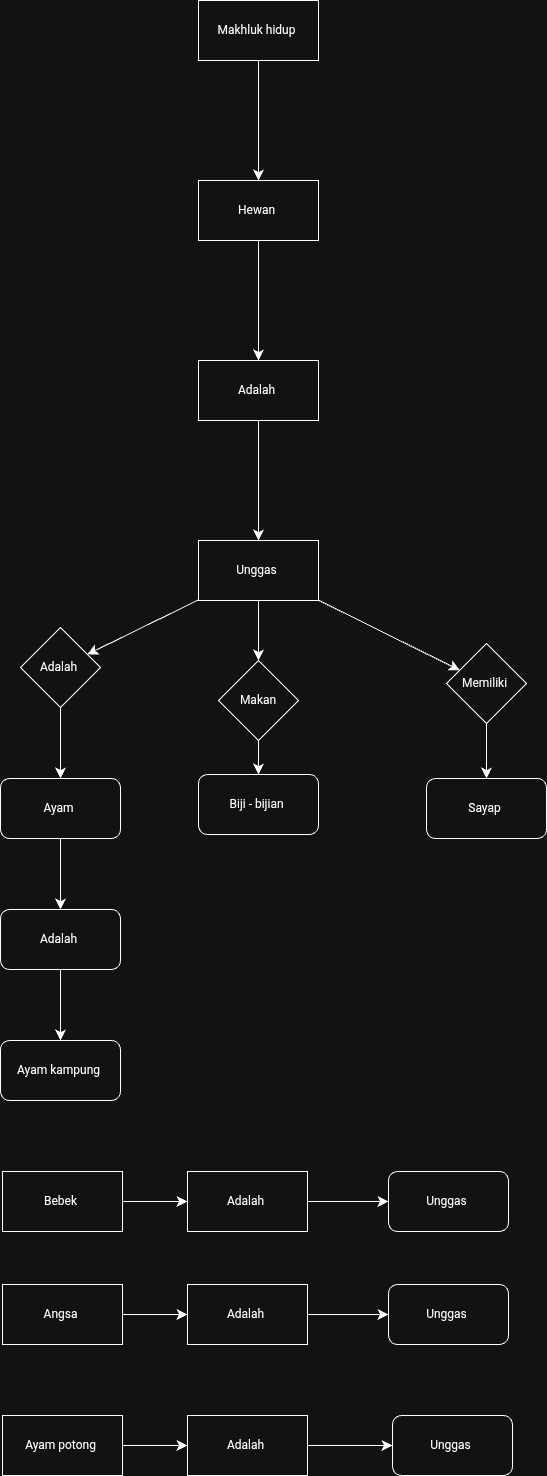

The diagram above was exported from draw.io. Its source (the exported page's mxGraphModel, read from the mxfile embedded in the PNG):
<mxGraphModel dx="1590" dy="2223" grid="0" gridSize="10" guides="1" tooltips="1" connect="1" arrows="1" fold="1" page="0" pageScale="1" pageWidth="827" pageHeight="1169" math="0" shadow="0">
  <root>
    <mxCell id="0" />
    <mxCell id="1" parent="0" />
    <mxCell id="MChdhx4EE_BoOM9qQOHl-15" edge="1" parent="1" source="MChdhx4EE_BoOM9qQOHl-8" style="edgeStyle=none;curved=1;rounded=0;orthogonalLoop=1;jettySize=auto;html=1;fontSize=12;startSize=8;endSize=8;" target="MChdhx4EE_BoOM9qQOHl-14" value="">
      <mxGeometry relative="1" as="geometry" />
    </mxCell>
    <mxCell id="MChdhx4EE_BoOM9qQOHl-8" parent="1" style="rhombus;whiteSpace=wrap;html=1;" value="&lt;font dir=&quot;auto&quot; style=&quot;vertical-align: inherit;&quot;&gt;&lt;font dir=&quot;auto&quot; style=&quot;vertical-align: inherit;&quot;&gt;Adalah&amp;nbsp;&lt;/font&gt;&lt;/font&gt;" vertex="1">
      <mxGeometry height="80" width="80" x="-38" y="797" as="geometry" />
    </mxCell>
    <mxCell id="MChdhx4EE_BoOM9qQOHl-3" edge="1" parent="1" source="MChdhx4EE_BoOM9qQOHl-1" style="edgeStyle=none;curved=1;rounded=0;orthogonalLoop=1;jettySize=auto;html=1;fontSize=12;startSize=8;endSize=8;" target="MChdhx4EE_BoOM9qQOHl-2" value="">
      <mxGeometry relative="1" as="geometry" />
    </mxCell>
    <mxCell id="MChdhx4EE_BoOM9qQOHl-1" parent="1" style="whiteSpace=wrap;html=1;" value="&lt;font dir=&quot;auto&quot; style=&quot;vertical-align: inherit;&quot;&gt;&lt;font dir=&quot;auto&quot; style=&quot;vertical-align: inherit;&quot;&gt;Makhluk hidup&amp;nbsp;&lt;/font&gt;&lt;/font&gt;" vertex="1">
      <mxGeometry height="60" width="120" x="140" y="170" as="geometry" />
    </mxCell>
    <mxCell id="MChdhx4EE_BoOM9qQOHl-5" edge="1" parent="1" source="MChdhx4EE_BoOM9qQOHl-2" style="edgeStyle=none;curved=1;rounded=0;orthogonalLoop=1;jettySize=auto;html=1;fontSize=12;startSize=8;endSize=8;" target="MChdhx4EE_BoOM9qQOHl-4" value="">
      <mxGeometry relative="1" as="geometry" />
    </mxCell>
    <mxCell id="MChdhx4EE_BoOM9qQOHl-2" parent="1" style="whiteSpace=wrap;html=1;" value="&lt;font dir=&quot;auto&quot; style=&quot;vertical-align: inherit;&quot;&gt;&lt;font dir=&quot;auto&quot; style=&quot;vertical-align: inherit;&quot;&gt;Hewan&amp;nbsp;&lt;/font&gt;&lt;/font&gt;" vertex="1">
      <mxGeometry height="60" width="120" x="140" y="350" as="geometry" />
    </mxCell>
    <mxCell id="MChdhx4EE_BoOM9qQOHl-7" edge="1" parent="1" source="MChdhx4EE_BoOM9qQOHl-4" style="edgeStyle=none;curved=1;rounded=0;orthogonalLoop=1;jettySize=auto;html=1;fontSize=12;startSize=8;endSize=8;" target="MChdhx4EE_BoOM9qQOHl-6" value="">
      <mxGeometry relative="1" as="geometry" />
    </mxCell>
    <mxCell id="MChdhx4EE_BoOM9qQOHl-4" parent="1" style="whiteSpace=wrap;html=1;" value="&lt;font dir=&quot;auto&quot; style=&quot;vertical-align: inherit;&quot;&gt;&lt;font dir=&quot;auto&quot; style=&quot;vertical-align: inherit;&quot;&gt;Adalah&amp;nbsp;&lt;/font&gt;&lt;/font&gt;" vertex="1">
      <mxGeometry height="60" width="120" x="140" y="530" as="geometry" />
    </mxCell>
    <mxCell id="MChdhx4EE_BoOM9qQOHl-9" edge="1" parent="1" source="MChdhx4EE_BoOM9qQOHl-6" style="edgeStyle=none;curved=1;rounded=0;orthogonalLoop=1;jettySize=auto;html=1;fontSize=12;startSize=8;endSize=8;" target="MChdhx4EE_BoOM9qQOHl-8" value="">
      <mxGeometry relative="1" as="geometry" />
    </mxCell>
    <mxCell id="MChdhx4EE_BoOM9qQOHl-11" edge="1" parent="1" source="MChdhx4EE_BoOM9qQOHl-6" style="edgeStyle=none;curved=1;rounded=0;orthogonalLoop=1;jettySize=auto;html=1;fontSize=12;startSize=8;endSize=8;" target="MChdhx4EE_BoOM9qQOHl-10" value="">
      <mxGeometry relative="1" as="geometry" />
    </mxCell>
    <mxCell id="MChdhx4EE_BoOM9qQOHl-13" edge="1" parent="1" source="MChdhx4EE_BoOM9qQOHl-6" style="edgeStyle=none;curved=1;rounded=0;orthogonalLoop=1;jettySize=auto;html=1;fontSize=12;startSize=8;endSize=8;" target="MChdhx4EE_BoOM9qQOHl-12" value="">
      <mxGeometry relative="1" as="geometry" />
    </mxCell>
    <mxCell id="MChdhx4EE_BoOM9qQOHl-6" parent="1" style="whiteSpace=wrap;html=1;" value="&lt;font dir=&quot;auto&quot; style=&quot;vertical-align: inherit;&quot;&gt;&lt;font dir=&quot;auto&quot; style=&quot;vertical-align: inherit;&quot;&gt;Unggas&amp;nbsp;&lt;/font&gt;&lt;/font&gt;" vertex="1">
      <mxGeometry height="60" width="120" x="140" y="710" as="geometry" />
    </mxCell>
    <mxCell id="MChdhx4EE_BoOM9qQOHl-23" edge="1" parent="1" source="MChdhx4EE_BoOM9qQOHl-10" style="edgeStyle=none;curved=1;rounded=0;orthogonalLoop=1;jettySize=auto;html=1;fontSize=12;startSize=8;endSize=8;" target="MChdhx4EE_BoOM9qQOHl-22" value="">
      <mxGeometry relative="1" as="geometry" />
    </mxCell>
    <mxCell id="MChdhx4EE_BoOM9qQOHl-10" parent="1" style="rhombus;whiteSpace=wrap;html=1;" value="&lt;font dir=&quot;auto&quot; style=&quot;vertical-align: inherit;&quot;&gt;&lt;font dir=&quot;auto&quot; style=&quot;vertical-align: inherit;&quot;&gt;Makan&lt;/font&gt;&lt;/font&gt;" vertex="1">
      <mxGeometry height="80" width="80" x="160" y="830" as="geometry" />
    </mxCell>
    <mxCell id="MChdhx4EE_BoOM9qQOHl-25" edge="1" parent="1" source="MChdhx4EE_BoOM9qQOHl-12" style="edgeStyle=none;curved=1;rounded=0;orthogonalLoop=1;jettySize=auto;html=1;fontSize=12;startSize=8;endSize=8;" target="MChdhx4EE_BoOM9qQOHl-24" value="">
      <mxGeometry relative="1" as="geometry" />
    </mxCell>
    <mxCell id="MChdhx4EE_BoOM9qQOHl-12" parent="1" style="rhombus;whiteSpace=wrap;html=1;" value="&lt;font dir=&quot;auto&quot; style=&quot;vertical-align: inherit;&quot;&gt;&lt;font dir=&quot;auto&quot; style=&quot;vertical-align: inherit;&quot;&gt;Memiliki&amp;nbsp;&lt;/font&gt;&lt;/font&gt;" vertex="1">
      <mxGeometry height="80" width="80" x="388" y="813" as="geometry" />
    </mxCell>
    <mxCell id="MChdhx4EE_BoOM9qQOHl-17" edge="1" parent="1" source="MChdhx4EE_BoOM9qQOHl-14" style="edgeStyle=none;curved=1;rounded=0;orthogonalLoop=1;jettySize=auto;html=1;fontSize=12;startSize=8;endSize=8;" target="MChdhx4EE_BoOM9qQOHl-16" value="">
      <mxGeometry relative="1" as="geometry" />
    </mxCell>
    <mxCell id="MChdhx4EE_BoOM9qQOHl-14" parent="1" style="rounded=1;whiteSpace=wrap;html=1;" value="&lt;font dir=&quot;auto&quot; style=&quot;vertical-align: inherit;&quot;&gt;&lt;font dir=&quot;auto&quot; style=&quot;vertical-align: inherit;&quot;&gt;Ayam&amp;nbsp;&lt;/font&gt;&lt;/font&gt;" vertex="1">
      <mxGeometry height="60" width="120" x="-58" y="948" as="geometry" />
    </mxCell>
    <mxCell id="MChdhx4EE_BoOM9qQOHl-21" edge="1" parent="1" source="MChdhx4EE_BoOM9qQOHl-16" style="edgeStyle=none;curved=1;rounded=0;orthogonalLoop=1;jettySize=auto;html=1;fontSize=12;startSize=8;endSize=8;" target="MChdhx4EE_BoOM9qQOHl-20" value="">
      <mxGeometry relative="1" as="geometry" />
    </mxCell>
    <mxCell id="MChdhx4EE_BoOM9qQOHl-16" parent="1" style="rounded=1;whiteSpace=wrap;html=1;" value="&lt;font dir=&quot;auto&quot; style=&quot;vertical-align: inherit;&quot;&gt;&lt;font dir=&quot;auto&quot; style=&quot;vertical-align: inherit;&quot;&gt;Adalah&amp;nbsp;&lt;/font&gt;&lt;/font&gt;" vertex="1">
      <mxGeometry height="60" width="120" x="-58" y="1079" as="geometry" />
    </mxCell>
    <mxCell id="MChdhx4EE_BoOM9qQOHl-20" parent="1" style="rounded=1;whiteSpace=wrap;html=1;" value="&lt;font dir=&quot;auto&quot; style=&quot;vertical-align: inherit;&quot;&gt;&lt;font dir=&quot;auto&quot; style=&quot;vertical-align: inherit;&quot;&gt;Ayam kampung&amp;nbsp;&lt;/font&gt;&lt;/font&gt;" vertex="1">
      <mxGeometry height="60" width="120" x="-58" y="1210" as="geometry" />
    </mxCell>
    <mxCell id="MChdhx4EE_BoOM9qQOHl-22" parent="1" style="rounded=1;whiteSpace=wrap;html=1;" value="&lt;font dir=&quot;auto&quot; style=&quot;vertical-align: inherit;&quot;&gt;&lt;font dir=&quot;auto&quot; style=&quot;vertical-align: inherit;&quot;&gt;Biji - bijian&amp;nbsp;&lt;/font&gt;&lt;/font&gt;" vertex="1">
      <mxGeometry height="60" width="120" x="140" y="944" as="geometry" />
    </mxCell>
    <mxCell id="MChdhx4EE_BoOM9qQOHl-24" parent="1" style="rounded=1;whiteSpace=wrap;html=1;" value="&lt;font dir=&quot;auto&quot; style=&quot;vertical-align: inherit;&quot;&gt;&lt;font dir=&quot;auto&quot; style=&quot;vertical-align: inherit;&quot;&gt;Sayap&amp;nbsp;&lt;/font&gt;&lt;/font&gt;" vertex="1">
      <mxGeometry height="60" width="120" x="368" y="948" as="geometry" />
    </mxCell>
    <mxCell id="MChdhx4EE_BoOM9qQOHl-34" edge="1" parent="1" source="MChdhx4EE_BoOM9qQOHl-32" style="edgeStyle=none;curved=1;rounded=0;orthogonalLoop=1;jettySize=auto;html=1;fontSize=12;startSize=8;endSize=8;" target="MChdhx4EE_BoOM9qQOHl-33" value="">
      <mxGeometry relative="1" as="geometry" />
    </mxCell>
    <mxCell id="MChdhx4EE_BoOM9qQOHl-32" parent="1" style="whiteSpace=wrap;html=1;" value="&lt;font dir=&quot;auto&quot; style=&quot;vertical-align: inherit;&quot;&gt;&lt;font dir=&quot;auto&quot; style=&quot;vertical-align: inherit;&quot;&gt;Bebek&amp;nbsp;&lt;/font&gt;&lt;/font&gt;" vertex="1">
      <mxGeometry height="60" width="120" x="-56" y="1341" as="geometry" />
    </mxCell>
    <mxCell id="MChdhx4EE_BoOM9qQOHl-38" edge="1" parent="1" source="MChdhx4EE_BoOM9qQOHl-33" style="edgeStyle=none;curved=1;rounded=0;orthogonalLoop=1;jettySize=auto;html=1;fontSize=12;startSize=8;endSize=8;" target="MChdhx4EE_BoOM9qQOHl-37" value="">
      <mxGeometry relative="1" as="geometry" />
    </mxCell>
    <mxCell id="MChdhx4EE_BoOM9qQOHl-33" parent="1" style="whiteSpace=wrap;html=1;" value="Adalah&amp;nbsp;" vertex="1">
      <mxGeometry height="60" width="120" x="129" y="1341" as="geometry" />
    </mxCell>
    <mxCell id="MChdhx4EE_BoOM9qQOHl-37" parent="1" style="rounded=1;whiteSpace=wrap;html=1;" value="&lt;font dir=&quot;auto&quot; style=&quot;vertical-align: inherit;&quot;&gt;&lt;font dir=&quot;auto&quot; style=&quot;vertical-align: inherit;&quot;&gt;Unggas&amp;nbsp;&lt;/font&gt;&lt;/font&gt;" vertex="1">
      <mxGeometry height="60" width="120" x="330" y="1341" as="geometry" />
    </mxCell>
    <mxCell id="MChdhx4EE_BoOM9qQOHl-41" edge="1" parent="1" source="MChdhx4EE_BoOM9qQOHl-39" style="edgeStyle=none;curved=1;rounded=0;orthogonalLoop=1;jettySize=auto;html=1;fontSize=12;startSize=8;endSize=8;" target="MChdhx4EE_BoOM9qQOHl-40" value="">
      <mxGeometry relative="1" as="geometry" />
    </mxCell>
    <mxCell id="MChdhx4EE_BoOM9qQOHl-39" parent="1" style="whiteSpace=wrap;html=1;" value="&lt;font dir=&quot;auto&quot; style=&quot;vertical-align: inherit;&quot;&gt;&lt;font dir=&quot;auto&quot; style=&quot;vertical-align: inherit;&quot;&gt;Angsa&amp;nbsp;&lt;/font&gt;&lt;/font&gt;" vertex="1">
      <mxGeometry height="60" width="120" x="-56" y="1454" as="geometry" />
    </mxCell>
    <mxCell id="MChdhx4EE_BoOM9qQOHl-43" edge="1" parent="1" source="MChdhx4EE_BoOM9qQOHl-40" style="edgeStyle=none;curved=1;rounded=0;orthogonalLoop=1;jettySize=auto;html=1;fontSize=12;startSize=8;endSize=8;" target="MChdhx4EE_BoOM9qQOHl-42" value="">
      <mxGeometry relative="1" as="geometry" />
    </mxCell>
    <mxCell id="MChdhx4EE_BoOM9qQOHl-40" parent="1" style="whiteSpace=wrap;html=1;" value="&lt;font dir=&quot;auto&quot; style=&quot;vertical-align: inherit;&quot;&gt;&lt;font dir=&quot;auto&quot; style=&quot;vertical-align: inherit;&quot;&gt;Adalah&amp;nbsp;&lt;/font&gt;&lt;/font&gt;" vertex="1">
      <mxGeometry height="60" width="120" x="129" y="1454" as="geometry" />
    </mxCell>
    <mxCell id="MChdhx4EE_BoOM9qQOHl-42" parent="1" style="rounded=1;whiteSpace=wrap;html=1;" value="&lt;font dir=&quot;auto&quot; style=&quot;vertical-align: inherit;&quot;&gt;&lt;font dir=&quot;auto&quot; style=&quot;vertical-align: inherit;&quot;&gt;Unggas&amp;nbsp;&lt;/font&gt;&lt;/font&gt;" vertex="1">
      <mxGeometry height="60" width="120" x="330" y="1454" as="geometry" />
    </mxCell>
    <mxCell id="MChdhx4EE_BoOM9qQOHl-46" edge="1" parent="1" source="MChdhx4EE_BoOM9qQOHl-44" style="edgeStyle=none;curved=1;rounded=0;orthogonalLoop=1;jettySize=auto;html=1;fontSize=12;startSize=8;endSize=8;" target="MChdhx4EE_BoOM9qQOHl-45" value="">
      <mxGeometry relative="1" as="geometry" />
    </mxCell>
    <mxCell id="MChdhx4EE_BoOM9qQOHl-44" parent="1" style="whiteSpace=wrap;html=1;" value="&lt;font dir=&quot;auto&quot; style=&quot;vertical-align: inherit;&quot;&gt;&lt;font dir=&quot;auto&quot; style=&quot;vertical-align: inherit;&quot;&gt;Ayam potong&amp;nbsp;&lt;/font&gt;&lt;/font&gt;" vertex="1">
      <mxGeometry height="60" width="120" x="-56" y="1585" as="geometry" />
    </mxCell>
    <mxCell id="MChdhx4EE_BoOM9qQOHl-48" edge="1" parent="1" source="MChdhx4EE_BoOM9qQOHl-45" style="edgeStyle=none;curved=1;rounded=0;orthogonalLoop=1;jettySize=auto;html=1;fontSize=12;startSize=8;endSize=8;" target="MChdhx4EE_BoOM9qQOHl-47" value="">
      <mxGeometry relative="1" as="geometry" />
    </mxCell>
    <mxCell id="MChdhx4EE_BoOM9qQOHl-45" parent="1" style="whiteSpace=wrap;html=1;" value="&lt;font dir=&quot;auto&quot; style=&quot;vertical-align: inherit;&quot;&gt;&lt;font dir=&quot;auto&quot; style=&quot;vertical-align: inherit;&quot;&gt;Adalah&amp;nbsp;&lt;/font&gt;&lt;/font&gt;" vertex="1">
      <mxGeometry height="60" width="120" x="129" y="1585" as="geometry" />
    </mxCell>
    <mxCell id="MChdhx4EE_BoOM9qQOHl-47" parent="1" style="rounded=1;whiteSpace=wrap;html=1;" value="&lt;font dir=&quot;auto&quot; style=&quot;vertical-align: inherit;&quot;&gt;&lt;font dir=&quot;auto&quot; style=&quot;vertical-align: inherit;&quot;&gt;Unggas&amp;nbsp;&lt;/font&gt;&lt;/font&gt;" vertex="1">
      <mxGeometry height="60" width="120" x="334" y="1585" as="geometry" />
    </mxCell>
  </root>
</mxGraphModel>